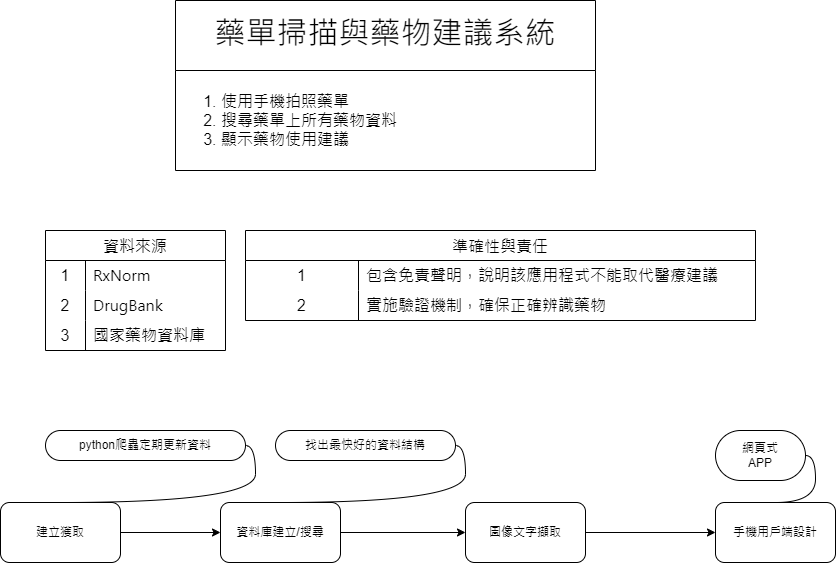

The diagram above was exported from draw.io. Its source (the exported page's mxGraphModel, read from the mxfile embedded in the PNG):
<mxGraphModel dx="968" dy="656" grid="1" gridSize="10" guides="1" tooltips="1" connect="1" arrows="1" fold="1" page="1" pageScale="1" pageWidth="1920" pageHeight="1200" math="0" shadow="0">
  <root>
    <mxCell id="0" />
    <mxCell id="1" parent="0" />
    <mxCell id="4" value="資料來源" style="shape=table;startSize=30;container=1;collapsible=0;childLayout=tableLayout;fixedRows=1;rowLines=0;fontStyle=0;strokeColor=default;fontSize=16;fontColor=light-dark(#000000,#FFFFFF);" parent="1" vertex="1">
      <mxGeometry x="610" y="300" width="180" height="120" as="geometry" />
    </mxCell>
    <mxCell id="5" value="" style="shape=tableRow;horizontal=0;startSize=0;swimlaneHead=0;swimlaneBody=0;top=0;left=0;bottom=0;right=0;collapsible=0;dropTarget=0;fillColor=none;points=[[0,0.5],[1,0.5]];portConstraint=eastwest;strokeColor=inherit;fontSize=16;fontColor=light-dark(#000000,#FFFFFF);" parent="4" vertex="1">
      <mxGeometry y="30" width="180" height="30" as="geometry" />
    </mxCell>
    <mxCell id="6" value="1" style="shape=partialRectangle;html=1;whiteSpace=wrap;connectable=0;fillColor=none;top=0;left=0;bottom=0;right=0;overflow=hidden;pointerEvents=1;strokeColor=inherit;fontSize=16;fontColor=light-dark(#000000,#FFFFFF);" parent="5" vertex="1">
      <mxGeometry width="40" height="30" as="geometry">
        <mxRectangle width="40" height="30" as="alternateBounds" />
      </mxGeometry>
    </mxCell>
    <mxCell id="7" value="&lt;span style=&quot;font-family: -apple-system, BlinkMacSystemFont, &amp;quot;Segoe UI&amp;quot;, &amp;quot;Noto Sans&amp;quot;, Helvetica, Arial, sans-serif, &amp;quot;Apple Color Emoji&amp;quot;, &amp;quot;Segoe UI Emoji&amp;quot;; background-color: light-dark(#ffffff, var(--ge-dark-color, #121212));&quot;&gt;&lt;font style=&quot;color: light-dark(rgb(0, 0, 0), rgb(255, 255, 255));&quot;&gt;RxNorm&lt;/font&gt;&lt;/span&gt;" style="shape=partialRectangle;html=1;whiteSpace=wrap;connectable=0;fillColor=none;top=0;left=0;bottom=0;right=0;align=left;spacingLeft=6;overflow=hidden;strokeColor=inherit;fontSize=16;fontColor=light-dark(#000000,#FFFFFF);" parent="5" vertex="1">
      <mxGeometry x="40" width="140" height="30" as="geometry">
        <mxRectangle width="140" height="30" as="alternateBounds" />
      </mxGeometry>
    </mxCell>
    <mxCell id="8" value="" style="shape=tableRow;horizontal=0;startSize=0;swimlaneHead=0;swimlaneBody=0;top=0;left=0;bottom=0;right=0;collapsible=0;dropTarget=0;fillColor=none;points=[[0,0.5],[1,0.5]];portConstraint=eastwest;strokeColor=inherit;fontSize=16;fontColor=light-dark(#000000,#FFFFFF);" parent="4" vertex="1">
      <mxGeometry y="60" width="180" height="30" as="geometry" />
    </mxCell>
    <mxCell id="9" value="2" style="shape=partialRectangle;html=1;whiteSpace=wrap;connectable=0;fillColor=none;top=0;left=0;bottom=0;right=0;overflow=hidden;strokeColor=inherit;fontSize=16;fontColor=light-dark(#000000,#FFFFFF);" parent="8" vertex="1">
      <mxGeometry width="40" height="30" as="geometry">
        <mxRectangle width="40" height="30" as="alternateBounds" />
      </mxGeometry>
    </mxCell>
    <mxCell id="10" value="&lt;span style=&quot;font-family: -apple-system, BlinkMacSystemFont, &amp;quot;Segoe UI&amp;quot;, &amp;quot;Noto Sans&amp;quot;, Helvetica, Arial, sans-serif, &amp;quot;Apple Color Emoji&amp;quot;, &amp;quot;Segoe UI Emoji&amp;quot;; background-color: light-dark(#ffffff, var(--ge-dark-color, #121212));&quot;&gt;&lt;font style=&quot;color: light-dark(rgb(0, 0, 0), rgb(255, 255, 255));&quot;&gt;DrugBank&amp;nbsp;&lt;/font&gt;&lt;/span&gt;" style="shape=partialRectangle;html=1;whiteSpace=wrap;connectable=0;fillColor=none;top=0;left=0;bottom=0;right=0;align=left;spacingLeft=6;overflow=hidden;strokeColor=inherit;fontSize=16;fontColor=light-dark(#000000,#FFFFFF);" parent="8" vertex="1">
      <mxGeometry x="40" width="140" height="30" as="geometry">
        <mxRectangle width="140" height="30" as="alternateBounds" />
      </mxGeometry>
    </mxCell>
    <mxCell id="11" value="" style="shape=tableRow;horizontal=0;startSize=0;swimlaneHead=0;swimlaneBody=0;top=0;left=0;bottom=0;right=0;collapsible=0;dropTarget=0;fillColor=none;points=[[0,0.5],[1,0.5]];portConstraint=eastwest;strokeColor=inherit;fontSize=16;fontColor=light-dark(#000000,#FFFFFF);" parent="4" vertex="1">
      <mxGeometry y="90" width="180" height="30" as="geometry" />
    </mxCell>
    <mxCell id="12" value="3" style="shape=partialRectangle;html=1;whiteSpace=wrap;connectable=0;fillColor=none;top=0;left=0;bottom=0;right=0;overflow=hidden;strokeColor=inherit;fontSize=16;fontColor=light-dark(#000000,#FFFFFF);" parent="11" vertex="1">
      <mxGeometry width="40" height="30" as="geometry">
        <mxRectangle width="40" height="30" as="alternateBounds" />
      </mxGeometry>
    </mxCell>
    <mxCell id="13" value="&lt;span style=&quot;font-family: -apple-system, BlinkMacSystemFont, &amp;quot;Segoe UI&amp;quot;, &amp;quot;Noto Sans&amp;quot;, Helvetica, Arial, sans-serif, &amp;quot;Apple Color Emoji&amp;quot;, &amp;quot;Segoe UI Emoji&amp;quot;; background-color: light-dark(#ffffff, var(--ge-dark-color, #121212));&quot;&gt;&lt;font style=&quot;color: light-dark(rgb(0, 0, 0), rgb(255, 255, 255));&quot;&gt;國家藥物資料庫&lt;/font&gt;&lt;/span&gt;" style="shape=partialRectangle;html=1;whiteSpace=wrap;connectable=0;fillColor=none;top=0;left=0;bottom=0;right=0;align=left;spacingLeft=6;overflow=hidden;strokeColor=inherit;fontSize=16;fontColor=light-dark(#000000,#FFFFFF);" parent="11" vertex="1">
      <mxGeometry x="40" width="140" height="30" as="geometry">
        <mxRectangle width="140" height="30" as="alternateBounds" />
      </mxGeometry>
    </mxCell>
    <mxCell id="14" value="準確性與責任" style="shape=table;startSize=30;container=1;collapsible=0;childLayout=tableLayout;fixedRows=1;rowLines=0;fontStyle=0;strokeColor=default;fontSize=16;" parent="1" vertex="1">
      <mxGeometry x="810" y="300" width="510" height="90" as="geometry" />
    </mxCell>
    <mxCell id="15" value="" style="shape=tableRow;horizontal=0;startSize=0;swimlaneHead=0;swimlaneBody=0;top=0;left=0;bottom=0;right=0;collapsible=0;dropTarget=0;fillColor=none;points=[[0,0.5],[1,0.5]];portConstraint=eastwest;strokeColor=inherit;fontSize=16;" parent="14" vertex="1">
      <mxGeometry y="30" width="510" height="30" as="geometry" />
    </mxCell>
    <mxCell id="16" value="1" style="shape=partialRectangle;html=1;whiteSpace=wrap;connectable=0;fillColor=none;top=0;left=0;bottom=0;right=0;overflow=hidden;pointerEvents=1;strokeColor=inherit;fontSize=16;" parent="15" vertex="1">
      <mxGeometry width="113" height="30" as="geometry">
        <mxRectangle width="113" height="30" as="alternateBounds" />
      </mxGeometry>
    </mxCell>
    <mxCell id="17" value="&lt;font style=&quot;color: light-dark(rgb(0, 0, 0), rgb(255, 255, 255)); background-color: light-dark(#ffffff, var(--ge-dark-color, #121212));&quot;&gt;包含免責聲明，說明該應用程式不能取代醫療建議&lt;/font&gt;" style="shape=partialRectangle;html=1;whiteSpace=wrap;connectable=0;fillColor=none;top=0;left=0;bottom=0;right=0;align=left;spacingLeft=6;overflow=hidden;strokeColor=inherit;fontSize=16;" parent="15" vertex="1">
      <mxGeometry x="113" width="397" height="30" as="geometry">
        <mxRectangle width="397" height="30" as="alternateBounds" />
      </mxGeometry>
    </mxCell>
    <mxCell id="18" value="" style="shape=tableRow;horizontal=0;startSize=0;swimlaneHead=0;swimlaneBody=0;top=0;left=0;bottom=0;right=0;collapsible=0;dropTarget=0;fillColor=none;points=[[0,0.5],[1,0.5]];portConstraint=eastwest;strokeColor=inherit;fontSize=16;" parent="14" vertex="1">
      <mxGeometry y="60" width="510" height="30" as="geometry" />
    </mxCell>
    <mxCell id="19" value="2" style="shape=partialRectangle;html=1;whiteSpace=wrap;connectable=0;fillColor=none;top=0;left=0;bottom=0;right=0;overflow=hidden;strokeColor=inherit;fontSize=16;" parent="18" vertex="1">
      <mxGeometry width="113" height="30" as="geometry">
        <mxRectangle width="113" height="30" as="alternateBounds" />
      </mxGeometry>
    </mxCell>
    <mxCell id="20" value="&lt;font style=&quot;color: light-dark(rgb(0, 0, 0), rgb(255, 255, 255)); background-color: light-dark(#ffffff, var(--ge-dark-color, #121212));&quot;&gt;實施驗證機制，確保正確辨識藥物&lt;/font&gt;" style="shape=partialRectangle;html=1;whiteSpace=wrap;connectable=0;fillColor=none;top=0;left=0;bottom=0;right=0;align=left;spacingLeft=6;overflow=hidden;strokeColor=inherit;fontSize=16;" parent="18" vertex="1">
      <mxGeometry x="113" width="397" height="30" as="geometry">
        <mxRectangle width="397" height="30" as="alternateBounds" />
      </mxGeometry>
    </mxCell>
    <mxCell id="30" style="edgeStyle=none;html=1;entryX=0;entryY=0.5;entryDx=0;entryDy=0;" parent="1" source="25" target="26" edge="1">
      <mxGeometry relative="1" as="geometry" />
    </mxCell>
    <mxCell id="25" value="建立獲取" style="rounded=1;whiteSpace=wrap;html=1;" parent="1" vertex="1">
      <mxGeometry x="565" y="572" width="120" height="60" as="geometry" />
    </mxCell>
    <mxCell id="31" value="" style="edgeStyle=none;html=1;" parent="1" source="26" target="27" edge="1">
      <mxGeometry relative="1" as="geometry" />
    </mxCell>
    <mxCell id="26" value="資料庫建立/搜尋" style="rounded=1;whiteSpace=wrap;html=1;" parent="1" vertex="1">
      <mxGeometry x="785" y="572" width="120" height="60" as="geometry" />
    </mxCell>
    <mxCell id="32" value="" style="edgeStyle=none;html=1;" parent="1" source="27" target="28" edge="1">
      <mxGeometry relative="1" as="geometry" />
    </mxCell>
    <mxCell id="27" value="圖像文字擷取" style="rounded=1;whiteSpace=wrap;html=1;" parent="1" vertex="1">
      <mxGeometry x="1030" y="572" width="120" height="60" as="geometry" />
    </mxCell>
    <mxCell id="28" value="手機用戶端設計" style="rounded=1;whiteSpace=wrap;html=1;" parent="1" vertex="1">
      <mxGeometry x="1280" y="572" width="120" height="60" as="geometry" />
    </mxCell>
    <mxCell id="33" value="python爬蟲定期更新資料" style="whiteSpace=wrap;html=1;rounded=1;arcSize=50;align=center;verticalAlign=middle;strokeWidth=1;autosize=1;spacing=4;treeFolding=1;treeMoving=1;newEdgeStyle={&quot;edgeStyle&quot;:&quot;entityRelationEdgeStyle&quot;,&quot;startArrow&quot;:&quot;none&quot;,&quot;endArrow&quot;:&quot;none&quot;,&quot;segment&quot;:10,&quot;curved&quot;:1,&quot;sourcePerimeterSpacing&quot;:0,&quot;targetPerimeterSpacing&quot;:0};" parent="1" vertex="1">
      <mxGeometry x="610" y="500" width="200" height="30" as="geometry" />
    </mxCell>
    <mxCell id="34" value="" style="edgeStyle=entityRelationEdgeStyle;startArrow=none;endArrow=none;segment=10;curved=1;sourcePerimeterSpacing=0;targetPerimeterSpacing=0;" parent="1" target="33" edge="1">
      <mxGeometry relative="1" as="geometry">
        <mxPoint x="625" y="572" as="sourcePoint" />
      </mxGeometry>
    </mxCell>
    <mxCell id="37" value="找出最快好的資料結構" style="whiteSpace=wrap;html=1;rounded=1;arcSize=50;align=center;verticalAlign=middle;strokeWidth=1;autosize=1;spacing=4;treeFolding=1;treeMoving=1;newEdgeStyle={&quot;edgeStyle&quot;:&quot;entityRelationEdgeStyle&quot;,&quot;startArrow&quot;:&quot;none&quot;,&quot;endArrow&quot;:&quot;none&quot;,&quot;segment&quot;:10,&quot;curved&quot;:1,&quot;sourcePerimeterSpacing&quot;:0,&quot;targetPerimeterSpacing&quot;:0};" parent="1" vertex="1">
      <mxGeometry x="840" y="500" width="180" height="30" as="geometry" />
    </mxCell>
    <mxCell id="38" value="" style="edgeStyle=entityRelationEdgeStyle;startArrow=none;endArrow=none;segment=10;curved=1;sourcePerimeterSpacing=0;targetPerimeterSpacing=0;exitX=0.5;exitY=0;exitDx=0;exitDy=0;" parent="1" source="26" target="37" edge="1">
      <mxGeometry relative="1" as="geometry">
        <mxPoint x="795" y="632" as="sourcePoint" />
      </mxGeometry>
    </mxCell>
    <mxCell id="39" value="網頁式&lt;div&gt;APP&lt;/div&gt;" style="whiteSpace=wrap;html=1;rounded=1;arcSize=50;align=center;verticalAlign=middle;strokeWidth=1;autosize=1;spacing=4;treeFolding=1;treeMoving=1;newEdgeStyle={&quot;edgeStyle&quot;:&quot;entityRelationEdgeStyle&quot;,&quot;startArrow&quot;:&quot;none&quot;,&quot;endArrow&quot;:&quot;none&quot;,&quot;segment&quot;:10,&quot;curved&quot;:1,&quot;sourcePerimeterSpacing&quot;:0,&quot;targetPerimeterSpacing&quot;:0};" parent="1" vertex="1">
      <mxGeometry x="1280" y="500" width="90" height="50" as="geometry" />
    </mxCell>
    <mxCell id="40" value="" style="edgeStyle=entityRelationEdgeStyle;startArrow=none;endArrow=none;segment=10;curved=1;sourcePerimeterSpacing=0;targetPerimeterSpacing=0;" parent="1" target="39" edge="1">
      <mxGeometry relative="1" as="geometry">
        <mxPoint x="1340" y="572" as="sourcePoint" />
      </mxGeometry>
    </mxCell>
    <mxCell id="44" value="&lt;h2 style=&quot;box-sizing: border-box; margin-top: var(--base-size-24); margin-right: 0px; margin-bottom: var(--base-size-16); margin-left: 0px; line-height: 1.25; padding-bottom: 0.3em; border-bottom: 1px solid var(--borderColor-muted, var(--color-border-muted)); font-family: -apple-system, BlinkMacSystemFont, &amp;quot;Segoe UI&amp;quot;, &amp;quot;Noto Sans&amp;quot;, Helvetica, Arial, sans-serif, &amp;quot;Apple Color Emoji&amp;quot;, &amp;quot;Segoe UI Emoji&amp;quot;;&quot;&gt;&lt;span style=&quot;font-weight: normal;&quot;&gt;&lt;font style=&quot;font-size: 31px;&quot;&gt;藥單掃描與藥物建議系統&lt;/font&gt;&lt;/span&gt;&lt;/h2&gt;" style="swimlane;fontStyle=0;childLayout=stackLayout;horizontal=1;startSize=70;horizontalStack=0;resizeParent=1;resizeParentMax=0;resizeLast=0;collapsible=1;marginBottom=0;whiteSpace=wrap;html=1;" parent="1" vertex="1">
      <mxGeometry x="740" y="70" width="420" height="170" as="geometry" />
    </mxCell>
    <mxCell id="45" value="&lt;ol style=&quot;font-size: 16px;&quot;&gt;&lt;li&gt;&lt;font style=&quot;color: light-dark(rgb(0, 0, 0), rgb(255, 255, 255)); background-color: light-dark(#ffffff, var(--ge-dark-color, #121212));&quot;&gt;使用手機拍照藥單&lt;/font&gt;&lt;/li&gt;&lt;li&gt;&lt;font style=&quot;color: light-dark(rgb(0, 0, 0), rgb(255, 255, 255)); background-color: light-dark(#ffffff, var(--ge-dark-color, #121212));&quot;&gt;搜尋藥單上所有藥物資料&lt;/font&gt;&lt;/li&gt;&lt;li&gt;&lt;font style=&quot;color: light-dark(rgb(0, 0, 0), rgb(255, 255, 255)); background-color: light-dark(#ffffff, var(--ge-dark-color, #121212));&quot;&gt;顯示藥物使用建議&lt;/font&gt;&lt;/li&gt;&lt;/ol&gt;" style="text;strokeColor=none;fillColor=none;align=left;verticalAlign=middle;spacingLeft=4;spacingRight=4;overflow=hidden;points=[[0,0.5],[1,0.5]];portConstraint=eastwest;rotatable=0;whiteSpace=wrap;html=1;" parent="44" vertex="1">
      <mxGeometry y="70" width="420" height="100" as="geometry" />
    </mxCell>
  </root>
</mxGraphModel>